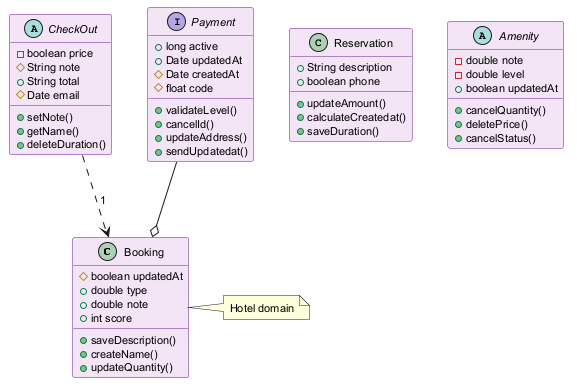

The diagram above was rendered by PlantUML. Its source (embedded in the PNG):
@startuml
skinparam backgroundColor #FFFFFF
skinparam classBackgroundColor #F3E5F5
skinparam classBorderColor #6A1B9A
skinparam defaultFontSize 11
class Booking {
  #boolean updatedAt
  +double type
  +double note
  +int score
  +saveDescription()
  +createName()
  +updateQuantity()
}
class Reservation {
  +String description
  +boolean phone
  +updateAmount()
  +calculateCreatedat()
  +saveDuration()
}
abstract class CheckOut {
  -boolean price
  #String note
  +String total
  #Date email
  +setNote()
  +getName()
  +deleteDuration()
}
abstract class Amenity {
  -double note
  -double level
  +boolean updatedAt
  +cancelQuantity()
  +deletePrice()
  +cancelStatus()
}
interface Payment {
  +long active
  +Date updatedAt
  #Date createdAt
  #float code
  +validateLevel()
  +cancelId()
  +updateAddress()
  +sendUpdatedat()
}
CheckOut ..> Booking : "1"
Payment --o Booking
note right of Booking : Hotel domain
@enduml